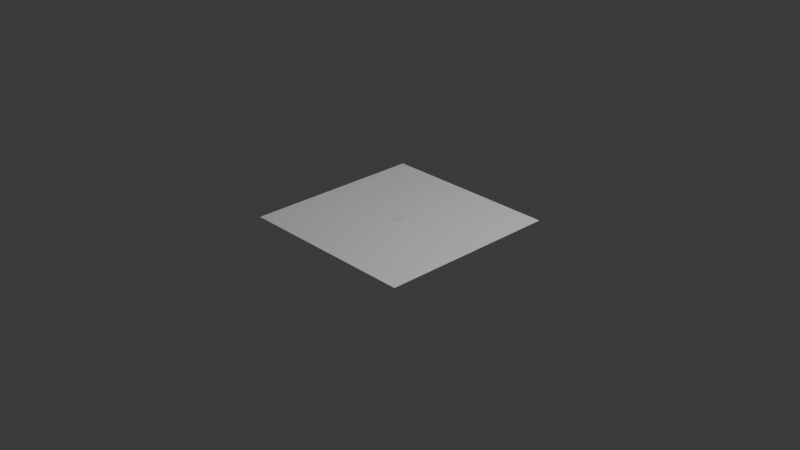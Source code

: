 # Source: Accel_To_Postion_Addon.blend  (saved by Blender 4.3.32; exported with 4.5.12 LTS)
import bpy
from mathutils import Matrix  # noqa: F401  (used for matrix-valued properties, if any)

bpy.ops.wm.read_factory_settings(use_empty=True)
scene = bpy.context.scene
scene.name = 'Scene'

# ---- collections
col_collection = bpy.data.collections.new('Collection'); scene.collection.children.link(col_collection)

# ---- materials (node trees are filled in below, after node groups)
mat_material = bpy.data.materials.new('Material')
mat_material.alpha_threshold = 0.0
mat_material.use_transparent_shadow = False
mat_material.roughness = 0.5
mat_material.line_color = (0.0, 0.0, 0.0, 1.0)

# ---- material node trees
mat_material.use_nodes = True; mat_material.node_tree.nodes.clear()
_N = mat_material.node_tree.nodes; _L = mat_material.node_tree.links
n0 = _N.new('ShaderNodeOutputMaterial'); n0.name = 'Material Output'; n0.location = (300, 300)
n1 = _N.new('ShaderNodeBsdfPrincipled'); n1.name = 'Principled BSDF'; n1.location = (10, 300)
n1.inputs[3].default_value = 1.45
_L.new(n1.outputs[0], n0.inputs[0])
n0.is_active_output = True

# ---- world
world_world = bpy.data.worlds.new('World'); scene.world = world_world
world_world.use_nodes = True; world_world.node_tree.nodes.clear()
_N = world_world.node_tree.nodes; _L = world_world.node_tree.links
n0 = _N.new('ShaderNodeOutputWorld'); n0.name = 'World Output'; n0.location = (300, 300)
n1 = _N.new('ShaderNodeBackground'); n1.name = 'Background'; n1.location = (10, 300)
n1.inputs[0].default_value = (0.05088, 0.05088, 0.05088, 1.0)
_L.new(n1.outputs[0], n0.inputs[0])
n0.is_active_output = True
world_world.color = (0.05088, 0.05088, 0.05088)
world_world.sun_shadow_jitter_overblur = 0.0

# ---- cameras
cam_camera = bpy.data.cameras.new('Camera')
cam_camera.clip_end = 100.0
cam_camera.ortho_scale = 7.314

# ---- lights
light_light = bpy.data.lights.new('Light', 'POINT')
light_light.energy = 1000.0
light_light.shadow_soft_size = 0.1

# ---- meshes
me_cube = bpy.data.meshes.new('Cube')
me_cube.from_pydata([(0.08091, 0.08091, 0.003812), (0.08091, 0.08091, -0.02017), (0.08091, -0.08091, 0.003812), (0.08091, -0.08091, -0.02017), (-0.08091, 0.08091, 0.003812), (-0.08091, 0.08091, -0.02017), (-0.08091, -0.08091, 0.003812), (-0.08091, -0.08091, -0.02017), (-1.396e-07, 0.06546, -0.008679), (1.958e-07, 0.06546, 0.01072), (0.01277, 0.0642, -0.008679), (0.01277, 0.0642, 0.01072), (0.02505, 0.06048, -0.008679), (0.02505, 0.06048, 0.01072), (0.03637, 0.05443, -0.008679), (0.03637, 0.05443, 0.01072), (0.04629, 0.04629, -0.008679), (0.04629, 0.04629, 0.01072), (0.05443, 0.03637, -0.008679), (0.05443, 0.03637, 0.01072), (0.06048, 0.02505, -0.008679), (0.06048, 0.02505, 0.01072), (0.0642, 0.01277, -0.008679), (0.0642, 0.01277, 0.01072), (0.06546, -2.779e-07, -0.008679), (0.06546, -3.25e-07, 0.01072), (0.0642, -0.01277, -0.008679), (0.0642, -0.01277, 0.01072), (0.06048, -0.02505, -0.008679), (0.06048, -0.02505, 0.01072), (0.05443, -0.03637, -0.008679), (0.05443, -0.03637, 0.01072), (0.04629, -0.04629, -0.008679), (0.04629, -0.04629, 0.01072), (0.03637, -0.05443, -0.008679), (0.03637, -0.05443, 0.01072), (0.02505, -0.06048, -0.008679), (0.02505, -0.06048, 0.01072), (0.01277, -0.0642, -0.008679), (0.01277, -0.0642, 0.01072), (-1.396e-07, -0.06546, -0.008679), (1.958e-07, -0.06546, 0.01072), (-0.01277, -0.0642, -0.008679), (-0.01277, -0.0642, 0.01072), (-0.02505, -0.06048, -0.008679), (-0.02505, -0.06048, 0.01072), (-0.03637, -0.05443, -0.008679), (-0.03637, -0.05443, 0.01072), (-0.04629, -0.04629, -0.008679), (-0.04629, -0.04629, 0.01072), (-0.05443, -0.03637, -0.008679), (-0.05443, -0.03637, 0.01072), (-0.06048, -0.02505, -0.008679), (-0.06048, -0.02505, 0.01072), (-0.0642, -0.01277, -0.008679), (-0.0642, -0.01277, 0.01072), (-0.06546, -2.779e-07, -0.008679), (-0.06546, -3.25e-07, 0.01072), (-0.0642, 0.01277, -0.008679), (-0.0642, 0.01277, 0.01072), (-0.06048, 0.02505, -0.008679), (-0.06048, 0.02505, 0.01072), (-0.05443, 0.03637, -0.008679), (-0.05443, 0.03637, 0.01072), (-0.04629, 0.04629, -0.008679), (-0.04629, 0.04629, 0.01072), (-0.03637, 0.05443, -0.008679), (-0.03637, 0.05443, 0.01072), (-0.02505, 0.06048, -0.008679), (-0.02505, 0.06048, 0.01072), (-0.01277, 0.0642, -0.008679), (-0.01277, 0.0642, 0.01072)], [], [(0, 4, 6, 2), (3, 2, 6, 7), (7, 6, 4, 5), (5, 1, 3, 7), (1, 0, 2, 3), (5, 4, 0, 1), (8, 9, 11, 10), (10, 11, 13, 12), (12, 13, 15, 14), (14, 15, 17, 16), (16, 17, 19, 18), (18, 19, 21, 20), (20, 21, 23, 22), (22, 23, 25, 24), (24, 25, 27, 26), (26, 27, 29, 28), (28, 29, 31, 30), (30, 31, 33, 32), (32, 33, 35, 34), (34, 35, 37, 36), (36, 37, 39, 38), (38, 39, 41, 40), (40, 41, 43, 42), (42, 43, 45, 44), (44, 45, 47, 46), (46, 47, 49, 48), (48, 49, 51, 50), (50, 51, 53, 52), (52, 53, 55, 54), (54, 55, 57, 56), (56, 57, 59, 58), (58, 59, 61, 60), (60, 61, 63, 62), (62, 63, 65, 64), (64, 65, 67, 66), (66, 67, 69, 68), (11, 9, 71, 69, 67, 65, 63, 61, 59, 57, 55, 53, 51, 49, 47, 45, 43, 41, 39, 37, 35, 33, 31, 29, 27, 25, 23, 21, 19, 17, 15, 13), (68, 69, 71, 70), (70, 71, 9, 8), (8, 10, 12, 14, 16, 18, 20, 22, 24, 26, 28, 30, 32, 34, 36, 38, 40, 42, 44, 46, 48, 50, 52, 54, 56, 58, 60, 62, 64, 66, 68, 70)])
_uv = me_cube.uv_layers.new(name='UVMap')
_uv.uv.foreach_set('vector', [0.625, 0.5, 0.875, 0.5, 0.875, 0.75, 0.625, 0.75, 0.375, 0.75, 0.625, 0.75, 0.625, 1.0, 0.375, 1.0, 0.375, 0.0, 0.625, 0.0, 0.625, 0.25, 0.375, 0.25, 0.125, 0.5, 0.375, 0.5, 0.375, 0.75, 0.125, 0.75, 0.375, 0.5, 0.625, 0.5, 0.625, 0.75, 0.375, 0.75, 0.375, 0.25, 0.625, 0.25, 0.625, 0.5, 0.375, 0.5, 1.0, 0.5, 1.0, 1.0, 0.9688, 1.0, 0.9688, 0.5, 0.9688, 0.5, 0.9688, 1.0, 0.9375, 1.0, 0.9375, 0.5, 0.9375, 0.5, 0.9375, 1.0, 0.9062, 1.0, 0.9062, 0.5, 0.9062, 0.5, 0.9062, 1.0, 0.875, 1.0, 0.875, 0.5, 0.875, 0.5, 0.875, 1.0, 0.8438, 1.0, 0.8438, 0.5, 0.8438, 0.5, 0.8438, 1.0, 0.8125, 1.0, 0.8125, 0.5, 0.8125, 0.5, 0.8125, 1.0, 0.7812, 1.0, 0.7812, 0.5, 0.7812, 0.5, 0.7812, 1.0, 0.75, 1.0, 0.75, 0.5, 0.75, 0.5, 0.75, 1.0, 0.7188, 1.0, 0.7188, 0.5, 0.7188, 0.5, 0.7188, 1.0, 0.6875, 1.0, 0.6875, 0.5, 0.6875, 0.5, 0.6875, 1.0, 0.6562, 1.0, 0.6562, 0.5, 0.6562, 0.5, 0.6562, 1.0, 0.625, 1.0, 0.625, 0.5, 0.625, 0.5, 0.625, 1.0, 0.5938, 1.0, 0.5938, 0.5, 0.5938, 0.5, 0.5938, 1.0, 0.5625, 1.0, 0.5625, 0.5, 0.5625, 0.5, 0.5625, 1.0, 0.5312, 1.0, 0.5312, 0.5, 0.5312, 0.5, 0.5312, 1.0, 0.5, 1.0, 0.5, 0.5, 0.5, 0.5, 0.5, 1.0, 0.4688, 1.0, 0.4688, 0.5, 0.4688, 0.5, 0.4688, 1.0, 0.4375, 1.0, 0.4375, 0.5, 0.4375, 0.5, 0.4375, 1.0, 0.4062, 1.0, 0.4062, 0.5, 0.4062, 0.5, 0.4062, 1.0, 0.375, 1.0, 0.375, 0.5, 0.375, 0.5, 0.375, 1.0, 0.3438, 1.0, 0.3438, 0.5, 0.3438, 0.5, 0.3438, 1.0, 0.3125, 1.0, 0.3125, 0.5, 0.3125, 0.5, 0.3125, 1.0, 0.2812, 1.0, 0.2812, 0.5, 0.2812, 0.5, 0.2812, 1.0, 0.25, 1.0, 0.25, 0.5, 0.25, 0.5, 0.25, 1.0, 0.2188, 1.0, 0.2188, 0.5, 0.2188, 0.5, 0.2188, 1.0, 0.1875, 1.0, 0.1875, 0.5, 0.1875, 0.5, 0.1875, 1.0, 0.1562, 1.0, 0.1562, 0.5, 0.1562, 0.5, 0.1562, 1.0, 0.125, 1.0, 0.125, 0.5, 0.125, 0.5, 0.125, 1.0, 0.09375, 1.0, 0.09375, 0.5, 0.09375, 0.5, 0.09375, 1.0, 0.0625, 1.0, 0.0625, 0.5, 0.2968, 0.4854, 0.25, 0.49, 0.2032, 0.4854, 0.1582, 0.4717, 0.1167, 0.4496, 0.08029, 0.4197, 0.05045, 0.3833, 0.02827, 0.3418, 0.01461, 0.2968, 0.01, 0.25, 0.01461, 0.2032, 0.02827, 0.1582, 0.05045, 0.1167, 0.08029, 0.08029, 0.1167, 0.05045, 0.1582, 0.02827, 0.2032, 0.01461, 0.25, 0.01, 0.2968, 0.01461, 0.3418, 0.02827, 0.3833, 0.05045, 0.4197, 0.08029, 0.4496, 0.1167, 0.4717, 0.1582, 0.4854, 0.2032, 0.49, 0.25, 0.4854, 0.2968, 0.4717, 0.3418, 0.4496, 0.3833, 0.4197, 0.4197, 0.3833, 0.4496, 0.3418, 0.4717, 0.0625, 0.5, 0.0625, 1.0, 0.03125, 1.0, 0.03125, 0.5, 0.03125, 0.5, 0.03125, 1.0, 0.0, 1.0, 0.0, 0.5, 0.75, 0.49, 0.7968, 0.4854, 0.8418, 0.4717, 0.8833, 0.4496, 0.9197, 0.4197, 0.9496, 0.3833, 0.9717, 0.3418, 0.9854, 0.2968, 0.99, 0.25, 0.9854, 0.2032, 0.9717, 0.1582, 0.9496, 0.1167, 0.9197, 0.08029, 0.8833, 0.05045, 0.8418, 0.02827, 0.7968, 0.01461, 0.75, 0.01, 0.7032, 0.01461, 0.6582, 0.02827, 0.6167, 0.05045, 0.5803, 0.08029, 0.5504, 0.1167, 0.5283, 0.1582, 0.5146, 0.2032, 0.51, 0.25, 0.5146, 0.2968, 0.5283, 0.3418, 0.5504, 0.3833, 0.5803, 0.4197, 0.6167, 0.4496, 0.6582, 0.4717, 0.7032, 0.4854])
me_cube.materials.append(mat_material)
me_cube.use_mirror_vertex_groups = False
me_cube.update()
me_plane = bpy.data.meshes.new('Plane')
me_plane.from_pydata([(-1.0, -1.0, 0.0), (1.0, -1.0, 0.0), (-1.0, 1.0, 0.0), (1.0, 1.0, 0.0)], [], [(0, 1, 3, 2)])
_uv = me_plane.uv_layers.new(name='UVMap')
_uv.uv.foreach_set('vector', [0.0, 0.0, 1.0, 0.0, 1.0, 1.0, 0.0, 1.0])
me_plane.update()

# ---- objects
ob_cube = bpy.data.objects.new('Cube', me_cube)
ob_light = bpy.data.objects.new('Light', light_light)
ob_camera = bpy.data.objects.new('Camera', cam_camera)
ob_plane = bpy.data.objects.new('Plane', me_plane)

# ---- transforms, parenting, visibility, modifiers, constraints
ob_cube.location = (0.001697, 0.004367, -0.004166)
ob_cube.rotation_euler = (-0.0005567, -0.0008338, -0.0005231)
ob_cube.scale = (1.0, 1.0, 1.0)
ob_cube.lock_rotations_4d = False
ob_cube.empty_display_type = 'ARROWS'
ob_cube.lineart.crease_threshold = 0.0
ob_light.location = (4.076, 1.005, 5.904)
ob_light.rotation_euler = (0.6503, 0.05522, 1.866)
ob_light.lock_rotations_4d = False
ob_light.empty_display_type = 'ARROWS'
ob_light.color = (0.0, 0.0, 0.0, 0.0)
ob_light.lineart.crease_threshold = 0.0
ob_camera.location = (7.359, -6.926, 4.958)
ob_camera.rotation_euler = (1.109, 0.0, 0.8149)
ob_camera.lock_rotations_4d = False
ob_camera.empty_display_type = 'ARROWS'
ob_camera.color = (0.0, 0.0, 0.0, 0.0)
ob_camera.display_type = 'WIRE'
ob_camera.lineart.crease_threshold = 0.0
ob_plane.location = (0.0, 0.0, 0.0)

# ---- collection membership
col_collection.objects.link(ob_cube)
col_collection.objects.link(ob_light)
col_collection.objects.link(ob_camera)
col_collection.objects.link(ob_plane)

# ---- scene / render settings (as saved in the file)
scene.camera = ob_camera
scene.frame_start = 1; scene.frame_end = 568; scene.frame_set(1)
scene.render.engine = 'BLENDER_EEVEE_NEXT'
scene.render.fps = 60
bpy.context.view_layer.update()
